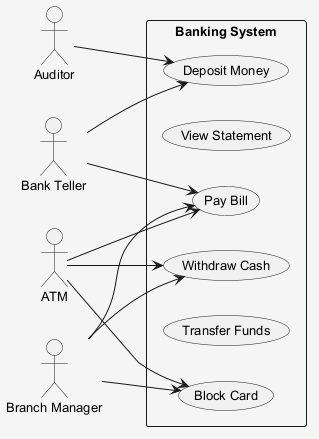

The diagram above was rendered by PlantUML. Its source (embedded in the PNG):
@startuml
skinparam shadowing false
skinparam backgroundColor #F5F5F5
skinparam defaultFontSize 13
left to right direction
actor "Auditor" as A
actor "ATM" as A1
actor "Bank Teller" as BT
actor "Branch Manager" as BM
rectangle "Banking System" {
  usecase "Block Card" as UC_BlockCard
  usecase "View Statement" as UC_ViewStatement
  usecase "Deposit Money" as UC_DepositMoney
  usecase "Withdraw Cash" as UC_WithdrawCash
  usecase "Transfer Funds" as UC_TransferFunds
  usecase "Pay Bill" as UC_PayBill
}
A --> UC_DepositMoney
A1 --> UC_BlockCard
A1 --> UC_PayBill
A1 --> UC_WithdrawCash
BT --> UC_PayBill
BT --> UC_DepositMoney
BM --> UC_WithdrawCash
BM --> UC_PayBill
BM --> UC_BlockCard
@enduml